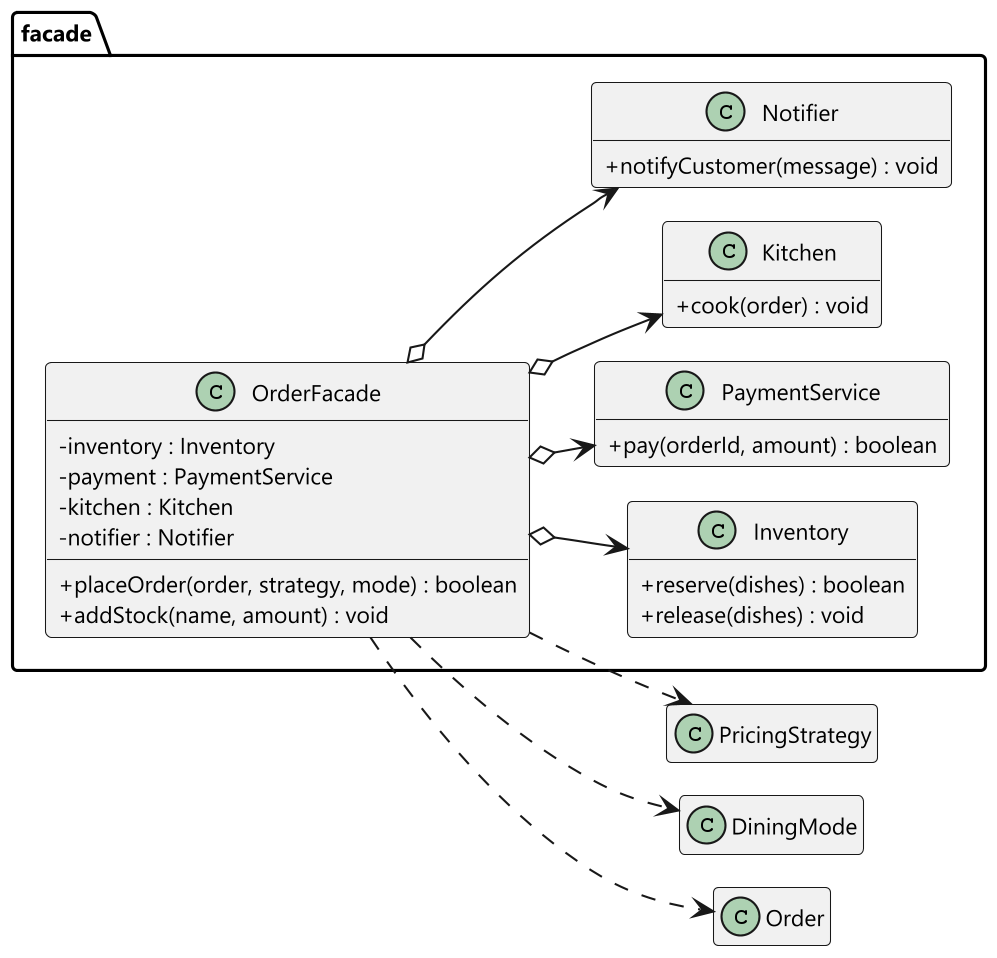

The diagram above was rendered by PlantUML. Its source (embedded in the PNG):
@startuml
skinparam dpi 200
skinparam classAttributeIconSize 0
skinparam shadowing false
skinparam defaultFontName "Segoe UI"
skinparam defaultFontSize 11
skinparam nodesep 16
skinparam ranksep 30
hide empty members
left to right direction

package "facade" {
  class OrderFacade {
    - inventory : Inventory
    - payment : PaymentService
    - kitchen : Kitchen
    - notifier : Notifier
    + placeOrder(order, strategy, mode) : boolean
    + addStock(name, amount) : void
  }
  class Inventory {
    + reserve(dishes) : boolean
    + release(dishes) : void
  }
  class PaymentService {
    + pay(orderId, amount) : boolean
  }
  class Kitchen {
    + cook(order) : void
  }
  class Notifier {
    + notifyCustomer(message) : void
  }
}

class PricingStrategy
class DiningMode
class Order

OrderFacade o--> Inventory
OrderFacade o--> PaymentService
OrderFacade o--> Kitchen
OrderFacade o--> Notifier
OrderFacade ..> PricingStrategy
OrderFacade ..> DiningMode
OrderFacade ..> Order
@enduml